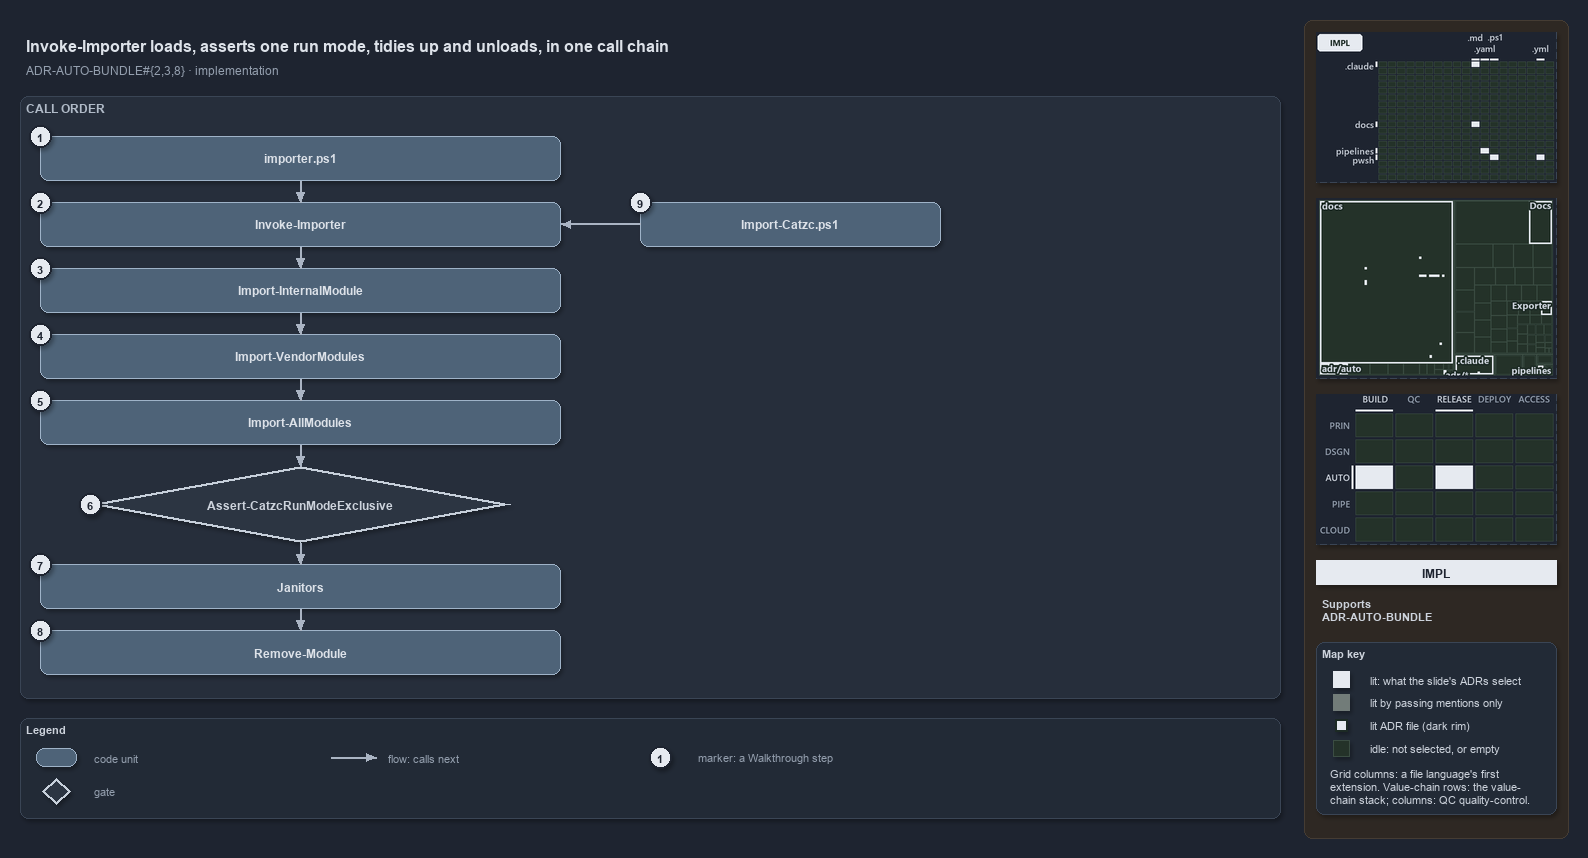

The diagram above was exported from draw.io. Its source (the exported page's mxGraphModel, read from the mxfile embedded in the PNG):
<mxGraphModel dx="1024" dy="768" grid="0" gridSize="10" guides="1" tooltips="1" connect="1" arrows="1" fold="1" page="1" pageScale="1" pageWidth="1572" pageHeight="822" background="#1E2430" math="0" shadow="1">
  <root>
    <mxCell id="0" />
    <mxCell id="1" parent="0" />
    <mxCell id="sidebar-bg" value="" style="rounded=1;arcSize=2;html=1;fillColor=#2E2823;strokeColor=#453C33;shadow=0;" vertex="1" parent="1">
      <mxGeometry x="1304" y="4" width="264" height="818" as="geometry" />
    </mxCell>
    <mxCell id="title" value="Invoke-Importer loads, asserts one run mode, tidies up and unloads, in one call chain" style="text;html=1;align=left;verticalAlign=middle;fontSize=16;fontStyle=1;fontColor=#DDE2E9;" vertex="1" parent="1">
      <mxGeometry x="20" y="14" width="1260" height="30" as="geometry" />
    </mxCell>
    <mxCell id="subtitle" value="ADR-AUTO-BUNDLE#{2,3,8} &amp;#183; implementation" style="text;html=1;align=left;verticalAlign=middle;fontSize=12;fontColor=#949FAE;" vertex="1" parent="1">
      <mxGeometry x="20" y="44" width="1240" height="20" as="geometry" />
    </mxCell>
    <mxCell id="band-calls" value="CALL ORDER" style="rounded=1;html=1;arcSize=3;fillColor=#262E3B;strokeColor=#3A4555;verticalAlign=top;align=left;spacingLeft=8;fontStyle=1;fontSize=12;fontColor=#B0BAC7;" vertex="1" parent="1">
      <mxGeometry x="20" y="80" width="1260" height="602" as="geometry" />
    </mxCell>
    <mxCell id="g-importer-ps1" value="&lt;b&gt;importer.ps1&lt;/b&gt;" style="rounded=1;whiteSpace=wrap;html=1;arcSize=20;fillColor=#4E6378;strokeColor=#9FB3C8;fontColor=#DDE2E9;fontSize=12;" vertex="1" parent="1">
      <mxGeometry x="40" y="120" width="520" height="44" as="geometry" />
    </mxCell>
    <mxCell id="g-invoke" value="&lt;b&gt;Invoke-Importer&lt;/b&gt;" style="rounded=1;whiteSpace=wrap;html=1;arcSize=20;fillColor=#4E6378;strokeColor=#9FB3C8;fontColor=#DDE2E9;fontSize=12;" vertex="1" parent="1">
      <mxGeometry x="40" y="186" width="520" height="44" as="geometry" />
    </mxCell>
    <mxCell id="g-internal" value="&lt;b&gt;Import-InternalModule&lt;/b&gt;" style="rounded=1;whiteSpace=wrap;html=1;arcSize=20;fillColor=#4E6378;strokeColor=#9FB3C8;fontColor=#DDE2E9;fontSize=12;" vertex="1" parent="1">
      <mxGeometry x="40" y="252" width="520" height="44" as="geometry" />
    </mxCell>
    <mxCell id="g-vendor" value="&lt;b&gt;Import-VendorModules&lt;/b&gt;" style="rounded=1;whiteSpace=wrap;html=1;arcSize=20;fillColor=#4E6378;strokeColor=#9FB3C8;fontColor=#DDE2E9;fontSize=12;" vertex="1" parent="1">
      <mxGeometry x="40" y="318" width="520" height="44" as="geometry" />
    </mxCell>
    <mxCell id="g-all" value="&lt;b&gt;Import-AllModules&lt;/b&gt;" style="rounded=1;whiteSpace=wrap;html=1;arcSize=20;fillColor=#4E6378;strokeColor=#9FB3C8;fontColor=#DDE2E9;fontSize=12;" vertex="1" parent="1">
      <mxGeometry x="40" y="384" width="520" height="44" as="geometry" />
    </mxCell>
    <mxCell id="g-assert" value="&lt;b&gt;Assert-CatzcRunModeExclusive&lt;/b&gt;" style="rhombus;whiteSpace=wrap;html=1;fillColor=#2C3542;strokeColor=#C7D0DB;strokeWidth=3;fontSize=12;fontColor=#CDD3DC;" vertex="1" parent="1">
      <mxGeometry x="90" y="450" width="420" height="76" as="geometry" />
    </mxCell>
    <mxCell id="g-janitors" value="&lt;b&gt;Janitors&lt;/b&gt;" style="rounded=1;whiteSpace=wrap;html=1;arcSize=20;fillColor=#4E6378;strokeColor=#9FB3C8;fontColor=#DDE2E9;fontSize=12;" vertex="1" parent="1">
      <mxGeometry x="40" y="548" width="520" height="44" as="geometry" />
    </mxCell>
    <mxCell id="g-remove" value="&lt;b&gt;Remove-Module&lt;/b&gt;" style="rounded=1;whiteSpace=wrap;html=1;arcSize=20;fillColor=#4E6378;strokeColor=#9FB3C8;fontColor=#DDE2E9;fontSize=12;" vertex="1" parent="1">
      <mxGeometry x="40" y="614" width="520" height="44" as="geometry" />
    </mxCell>
    <mxCell id="g-import-catzc" value="&lt;b&gt;Import-Catzc.ps1&lt;/b&gt;" style="rounded=1;whiteSpace=wrap;html=1;arcSize=20;fillColor=#4E6378;strokeColor=#9FB3C8;fontColor=#DDE2E9;fontSize=12;" vertex="1" parent="1">
      <mxGeometry x="640" y="186" width="300" height="44" as="geometry" />
    </mxCell>
    <mxCell id="p-edge-call-1-a" value="" style="text;html=1;strokeColor=none;fillColor=none;" vertex="1" parent="1">
      <mxGeometry x="300" y="164" width="1" height="1" as="geometry" />
    </mxCell>
    <mxCell id="p-edge-call-1-b" value="" style="text;html=1;strokeColor=none;fillColor=none;" vertex="1" parent="1">
      <mxGeometry x="300" y="186" width="1" height="1" as="geometry" />
    </mxCell>
    <mxCell id="edge-call-1" value="" style="edgeStyle=orthogonalEdgeStyle;rounded=1;html=1;endArrow=block;strokeColor=#AAB4C3;fontColor=#CDD3DC;shadow=0;" edge="1" parent="1" source="p-edge-call-1-a" target="p-edge-call-1-b">
      <mxGeometry relative="1" as="geometry" />
    </mxCell>
    <mxCell id="p-edge-call-2-a" value="" style="text;html=1;strokeColor=none;fillColor=none;" vertex="1" parent="1">
      <mxGeometry x="300" y="230" width="1" height="1" as="geometry" />
    </mxCell>
    <mxCell id="p-edge-call-2-b" value="" style="text;html=1;strokeColor=none;fillColor=none;" vertex="1" parent="1">
      <mxGeometry x="300" y="252" width="1" height="1" as="geometry" />
    </mxCell>
    <mxCell id="edge-call-2" value="" style="edgeStyle=orthogonalEdgeStyle;rounded=1;html=1;endArrow=block;strokeColor=#AAB4C3;fontColor=#CDD3DC;shadow=0;" edge="1" parent="1" source="p-edge-call-2-a" target="p-edge-call-2-b">
      <mxGeometry relative="1" as="geometry" />
    </mxCell>
    <mxCell id="p-edge-call-3-a" value="" style="text;html=1;strokeColor=none;fillColor=none;" vertex="1" parent="1">
      <mxGeometry x="300" y="296" width="1" height="1" as="geometry" />
    </mxCell>
    <mxCell id="p-edge-call-3-b" value="" style="text;html=1;strokeColor=none;fillColor=none;" vertex="1" parent="1">
      <mxGeometry x="300" y="318" width="1" height="1" as="geometry" />
    </mxCell>
    <mxCell id="edge-call-3" value="" style="edgeStyle=orthogonalEdgeStyle;rounded=1;html=1;endArrow=block;strokeColor=#AAB4C3;fontColor=#CDD3DC;shadow=0;" edge="1" parent="1" source="p-edge-call-3-a" target="p-edge-call-3-b">
      <mxGeometry relative="1" as="geometry" />
    </mxCell>
    <mxCell id="p-edge-call-4-a" value="" style="text;html=1;strokeColor=none;fillColor=none;" vertex="1" parent="1">
      <mxGeometry x="300" y="362" width="1" height="1" as="geometry" />
    </mxCell>
    <mxCell id="p-edge-call-4-b" value="" style="text;html=1;strokeColor=none;fillColor=none;" vertex="1" parent="1">
      <mxGeometry x="300" y="384" width="1" height="1" as="geometry" />
    </mxCell>
    <mxCell id="edge-call-4" value="" style="edgeStyle=orthogonalEdgeStyle;rounded=1;html=1;endArrow=block;strokeColor=#AAB4C3;fontColor=#CDD3DC;shadow=0;" edge="1" parent="1" source="p-edge-call-4-a" target="p-edge-call-4-b">
      <mxGeometry relative="1" as="geometry" />
    </mxCell>
    <mxCell id="p-edge-call-5-a" value="" style="text;html=1;strokeColor=none;fillColor=none;" vertex="1" parent="1">
      <mxGeometry x="300" y="428" width="1" height="1" as="geometry" />
    </mxCell>
    <mxCell id="p-edge-call-5-b" value="" style="text;html=1;strokeColor=none;fillColor=none;" vertex="1" parent="1">
      <mxGeometry x="300" y="450" width="1" height="1" as="geometry" />
    </mxCell>
    <mxCell id="edge-call-5" value="" style="edgeStyle=orthogonalEdgeStyle;rounded=1;html=1;endArrow=block;strokeColor=#AAB4C3;fontColor=#CDD3DC;shadow=0;" edge="1" parent="1" source="p-edge-call-5-a" target="p-edge-call-5-b">
      <mxGeometry relative="1" as="geometry" />
    </mxCell>
    <mxCell id="p-edge-call-6-a" value="" style="text;html=1;strokeColor=none;fillColor=none;" vertex="1" parent="1">
      <mxGeometry x="300" y="526" width="1" height="1" as="geometry" />
    </mxCell>
    <mxCell id="p-edge-call-6-b" value="" style="text;html=1;strokeColor=none;fillColor=none;" vertex="1" parent="1">
      <mxGeometry x="300" y="548" width="1" height="1" as="geometry" />
    </mxCell>
    <mxCell id="edge-call-6" value="" style="edgeStyle=orthogonalEdgeStyle;rounded=1;html=1;endArrow=block;strokeColor=#AAB4C3;fontColor=#CDD3DC;shadow=0;" edge="1" parent="1" source="p-edge-call-6-a" target="p-edge-call-6-b">
      <mxGeometry relative="1" as="geometry" />
    </mxCell>
    <mxCell id="p-edge-call-7-a" value="" style="text;html=1;strokeColor=none;fillColor=none;" vertex="1" parent="1">
      <mxGeometry x="300" y="592" width="1" height="1" as="geometry" />
    </mxCell>
    <mxCell id="p-edge-call-7-b" value="" style="text;html=1;strokeColor=none;fillColor=none;" vertex="1" parent="1">
      <mxGeometry x="300" y="614" width="1" height="1" as="geometry" />
    </mxCell>
    <mxCell id="edge-call-7" value="" style="edgeStyle=orthogonalEdgeStyle;rounded=1;html=1;endArrow=block;strokeColor=#AAB4C3;fontColor=#CDD3DC;shadow=0;" edge="1" parent="1" source="p-edge-call-7-a" target="p-edge-call-7-b">
      <mxGeometry relative="1" as="geometry" />
    </mxCell>
    <mxCell id="p-edge-bld-invoke-a" value="" style="text;html=1;strokeColor=none;fillColor=none;" vertex="1" parent="1">
      <mxGeometry x="640" y="208" width="1" height="1" as="geometry" />
    </mxCell>
    <mxCell id="p-edge-bld-invoke-b" value="" style="text;html=1;strokeColor=none;fillColor=none;" vertex="1" parent="1">
      <mxGeometry x="560" y="208" width="1" height="1" as="geometry" />
    </mxCell>
    <mxCell id="edge-bld-invoke" value="" style="edgeStyle=orthogonalEdgeStyle;rounded=1;html=1;endArrow=block;strokeColor=#AAB4C3;fontColor=#CDD3DC;shadow=0;" edge="1" parent="1" source="p-edge-bld-invoke-a" target="p-edge-bld-invoke-b">
      <mxGeometry relative="1" as="geometry" />
    </mxCell>
    <mxCell id="mark-1" value="1" style="ellipse;html=1;fillColor=#E6EAF0;strokeColor=#1E2430;strokeWidth=2;fontColor=#1E2430;fontStyle=1;fontSize=11;" vertex="1" parent="1">
      <mxGeometry x="29" y="109" width="22" height="22" as="geometry" />
    </mxCell>
    <mxCell id="mark-2" value="2" style="ellipse;html=1;fillColor=#E6EAF0;strokeColor=#1E2430;strokeWidth=2;fontColor=#1E2430;fontStyle=1;fontSize=11;" vertex="1" parent="1">
      <mxGeometry x="29" y="175" width="22" height="22" as="geometry" />
    </mxCell>
    <mxCell id="mark-3" value="3" style="ellipse;html=1;fillColor=#E6EAF0;strokeColor=#1E2430;strokeWidth=2;fontColor=#1E2430;fontStyle=1;fontSize=11;" vertex="1" parent="1">
      <mxGeometry x="29" y="241" width="22" height="22" as="geometry" />
    </mxCell>
    <mxCell id="mark-4" value="4" style="ellipse;html=1;fillColor=#E6EAF0;strokeColor=#1E2430;strokeWidth=2;fontColor=#1E2430;fontStyle=1;fontSize=11;" vertex="1" parent="1">
      <mxGeometry x="29" y="307" width="22" height="22" as="geometry" />
    </mxCell>
    <mxCell id="mark-5" value="5" style="ellipse;html=1;fillColor=#E6EAF0;strokeColor=#1E2430;strokeWidth=2;fontColor=#1E2430;fontStyle=1;fontSize=11;" vertex="1" parent="1">
      <mxGeometry x="29" y="373" width="22" height="22" as="geometry" />
    </mxCell>
    <mxCell id="mark-6" value="6" style="ellipse;html=1;fillColor=#E6EAF0;strokeColor=#1E2430;strokeWidth=2;fontColor=#1E2430;fontStyle=1;fontSize=11;" vertex="1" parent="1">
      <mxGeometry x="79" y="477" width="22" height="22" as="geometry" />
    </mxCell>
    <mxCell id="mark-7" value="7" style="ellipse;html=1;fillColor=#E6EAF0;strokeColor=#1E2430;strokeWidth=2;fontColor=#1E2430;fontStyle=1;fontSize=11;" vertex="1" parent="1">
      <mxGeometry x="29" y="537" width="22" height="22" as="geometry" />
    </mxCell>
    <mxCell id="mark-8" value="8" style="ellipse;html=1;fillColor=#E6EAF0;strokeColor=#1E2430;strokeWidth=2;fontColor=#1E2430;fontStyle=1;fontSize=11;" vertex="1" parent="1">
      <mxGeometry x="29" y="603" width="22" height="22" as="geometry" />
    </mxCell>
    <mxCell id="mark-9" value="9" style="ellipse;html=1;fillColor=#E6EAF0;strokeColor=#1E2430;strokeWidth=2;fontColor=#1E2430;fontStyle=1;fontSize=11;" vertex="1" parent="1">
      <mxGeometry x="629" y="175" width="22" height="22" as="geometry" />
    </mxCell>
    <mxCell id="legend" value="&lt;b&gt;Legend&lt;/b&gt;" style="rounded=1;whiteSpace=wrap;html=1;arcSize=6;fillColor=#222A36;strokeColor=#3A4555;align=left;verticalAlign=top;spacing=8;fontSize=11;fontColor=#CDD3DC;" vertex="1" parent="1">
      <mxGeometry x="20" y="702" width="1260" height="100" as="geometry" />
    </mxCell>
    <mxCell id="legend-0" value="" style="rounded=1;whiteSpace=wrap;html=1;arcSize=20;fillColor=#4E6378;strokeColor=#9FB3C8;fontColor=#DDE2E9;fontSize=12;" vertex="1" parent="1">
      <mxGeometry x="36" y="732" width="40" height="18" as="geometry" />
    </mxCell>
    <mxCell id="legend-0-text" value="code unit" style="text;html=1;align=left;verticalAlign=middle;fontSize=11;fontColor=#949FAE;" vertex="1" parent="1">
      <mxGeometry x="88" y="731" width="240" height="20" as="geometry" />
    </mxCell>
    <mxCell id="legend-1" value="" style="rhombus;whiteSpace=wrap;html=1;fillColor=#2C3542;strokeColor=#C7D0DB;strokeWidth=3;fontSize=12;fontColor=#CDD3DC;" vertex="1" parent="1">
      <mxGeometry x="42" y="762" width="28" height="26" as="geometry" />
    </mxCell>
    <mxCell id="legend-1-text" value="gate" style="text;html=1;align=left;verticalAlign=middle;fontSize=11;fontColor=#949FAE;" vertex="1" parent="1">
      <mxGeometry x="88" y="765" width="240" height="20" as="geometry" />
    </mxCell>
    <mxCell id="p-legend-2-a" value="" style="text;html=1;strokeColor=none;fillColor=none;" vertex="1" parent="1">
      <mxGeometry x="330" y="741" width="1" height="1" as="geometry" />
    </mxCell>
    <mxCell id="p-legend-2-b" value="" style="text;html=1;strokeColor=none;fillColor=none;" vertex="1" parent="1">
      <mxGeometry x="376" y="741" width="1" height="1" as="geometry" />
    </mxCell>
    <mxCell id="legend-2" value="" style="edgeStyle=orthogonalEdgeStyle;rounded=1;html=1;endArrow=block;strokeColor=#AAB4C3;fontColor=#CDD3DC;shadow=0;" edge="1" parent="1" source="p-legend-2-a" target="p-legend-2-b">
      <mxGeometry relative="1" as="geometry" />
    </mxCell>
    <mxCell id="legend-2-text" value="flow: calls next" style="text;html=1;align=left;verticalAlign=middle;fontSize=11;fontColor=#949FAE;" vertex="1" parent="1">
      <mxGeometry x="382" y="731" width="240" height="20" as="geometry" />
    </mxCell>
    <mxCell id="legend-3" value="1" style="ellipse;html=1;fillColor=#E6EAF0;strokeColor=#1E2430;strokeWidth=2;fontColor=#1E2430;fontStyle=1;fontSize=11;" vertex="1" parent="1">
      <mxGeometry x="649" y="730" width="22" height="22" as="geometry" />
    </mxCell>
    <mxCell id="legend-3-text" value="marker: a Walkthrough step" style="text;html=1;align=left;verticalAlign=middle;fontSize=11;fontColor=#949FAE;" vertex="1" parent="1">
      <mxGeometry x="692" y="731" width="240" height="20" as="geometry" />
    </mxCell>
    <mxCell id="minimap-grid" value="" style="shape=image;html=1;imageAspect=0;aspect=fixed;verticalLabelPosition=bottom;strokeColor=#3A4555;dashed=1;fillColor=#222A36;image=data:image/png,(base64 omitted: 10296 chars);" vertex="1" parent="1">
      <mxGeometry x="1316" y="16" width="240" height="150" as="geometry" />
    </mxCell>
    <mxCell id="minimap-tree" value="" style="shape=image;html=1;imageAspect=0;aspect=fixed;verticalLabelPosition=bottom;strokeColor=#3A4555;dashed=1;fillColor=#222A36;image=data:image/png,(base64 omitted: 15420 chars);" vertex="1" parent="1">
      <mxGeometry x="1316" y="182" width="240" height="180" as="geometry" />
    </mxCell>
    <mxCell id="minimap-chain" value="" style="shape=image;html=1;imageAspect=0;aspect=fixed;verticalLabelPosition=bottom;strokeColor=#3A4555;dashed=1;fillColor=#222A36;image=data:image/png,(base64 omitted: 13200 chars);" vertex="1" parent="1">
      <mxGeometry x="1316" y="378" width="240" height="150" as="geometry" />
    </mxCell>
    <mxCell id="lens-badge" value="IMPL" style="rounded=0;whiteSpace=wrap;html=1;align=center;verticalAlign=middle;fontSize=12;fontStyle=1;fontColor=#1E2430;fillColor=#E6EAF0;strokeColor=none;" vertex="1" parent="1">
      <mxGeometry x="1316" y="544" width="240" height="24" as="geometry" />
    </mxCell>
    <mxCell id="supports" value="&lt;b&gt;Supports&lt;/b&gt;&lt;br&gt;ADR-AUTO-BUNDLE" style="text;html=1;whiteSpace=wrap;align=left;verticalAlign=top;fontSize=11;fontColor=#CDD3DC;" vertex="1" parent="1">
      <mxGeometry x="1316" y="576" width="240" height="38" as="geometry" />
    </mxCell>
    <mxCell id="mapkey" value="&lt;b&gt;Map key&lt;/b&gt;" style="rounded=1;arcSize=6;whiteSpace=wrap;html=1;align=left;verticalAlign=top;fontSize=11;fontColor=#CDD3DC;fillColor=#222A36;strokeColor=#3A4555;spacingLeft=8;spacingTop=2;" vertex="1" parent="1">
      <mxGeometry x="1316" y="626" width="240" height="172" as="geometry" />
    </mxCell>
    <mxCell id="mapkey-lit" value="" style="rounded=0;html=1;fillColor=#E6EAF0;strokeColor=#E6EAF0;" vertex="1" parent="1">
      <mxGeometry x="1333.0" y="655.0" width="16" height="16" as="geometry" />
    </mxCell>
    <mxCell id="mapkey-lit-text" value="lit: what the slide's ADRs select" style="text;html=1;align=left;verticalAlign=middle;fontSize=11;fontColor=#CDD3DC;" vertex="1" parent="1">
      <mxGeometry x="1364" y="653" width="184" height="20" as="geometry" />
    </mxCell>
    <mxCell id="mapkey-touched" value="" style="rounded=0;html=1;fillColor=#727C79;strokeColor=#727C79;" vertex="1" parent="1">
      <mxGeometry x="1333.0" y="678.0" width="16" height="16" as="geometry" />
    </mxCell>
    <mxCell id="mapkey-touched-text" value="lit by passing mentions only" style="text;html=1;align=left;verticalAlign=middle;fontSize=11;fontColor=#CDD3DC;" vertex="1" parent="1">
      <mxGeometry x="1364" y="676" width="184" height="20" as="geometry" />
    </mxCell>
    <mxCell id="mapkey-adr" value="" style="rounded=0;html=1;fillColor=#E6EAF0;strokeColor=#1C2A24;strokeWidth=2;" vertex="1" parent="1">
      <mxGeometry x="1335.0" y="703.0" width="12" height="12" as="geometry" />
    </mxCell>
    <mxCell id="mapkey-adr-text" value="lit ADR file (dark rim)" style="text;html=1;align=left;verticalAlign=middle;fontSize=11;fontColor=#CDD3DC;" vertex="1" parent="1">
      <mxGeometry x="1364" y="699" width="184" height="20" as="geometry" />
    </mxCell>
    <mxCell id="mapkey-idle" value="" style="rounded=0;html=1;fillColor=#243229;strokeColor=#3B4D43;" vertex="1" parent="1">
      <mxGeometry x="1333.0" y="724.0" width="16" height="16" as="geometry" />
    </mxCell>
    <mxCell id="mapkey-idle-text" value="idle: not selected, or empty" style="text;html=1;align=left;verticalAlign=middle;fontSize=11;fontColor=#CDD3DC;" vertex="1" parent="1">
      <mxGeometry x="1364" y="722" width="184" height="20" as="geometry" />
    </mxCell>
    <mxCell id="mapkey-codes" value="Grid columns: a file language's first&lt;br&gt;extension. Value-chain rows: the value-&lt;br&gt;chain stack; columns: QC quality-control." style="text;html=1;align=left;verticalAlign=top;whiteSpace=wrap;fontSize=11;fontColor=#CDD3DC;" vertex="1" parent="1">
      <mxGeometry x="1324" y="746" width="224" height="46" as="geometry" />
    </mxCell>
  </root>
</mxGraphModel>